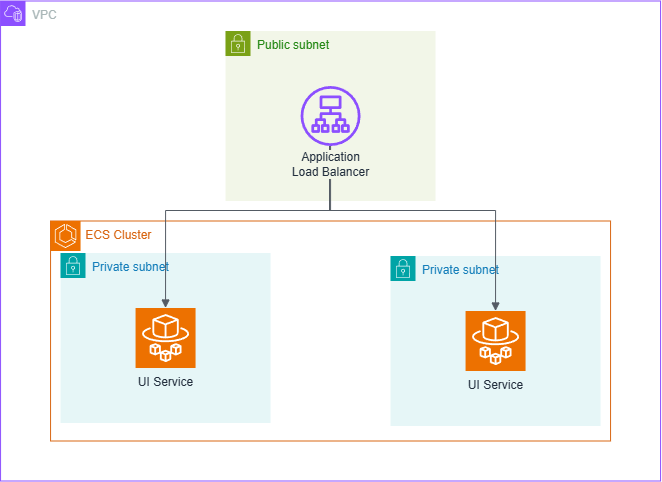

The diagram above was exported from draw.io. Its source (the exported page's mxGraphModel, read from the mxfile embedded in the PNG):
<mxGraphModel dx="1049" dy="578" grid="1" gridSize="10" guides="1" tooltips="1" connect="1" arrows="1" fold="1" page="1" pageScale="1" pageWidth="850" pageHeight="1100" math="0" shadow="0">
  <root>
    <mxCell id="cRZmO207__J7p3cqdr_a-0" />
    <mxCell id="cRZmO207__J7p3cqdr_a-1" parent="cRZmO207__J7p3cqdr_a-0" />
    <mxCell id="cRZmO207__J7p3cqdr_a-3" value="VPC&amp;nbsp;" style="points=[[0,0],[0.25,0],[0.5,0],[0.75,0],[1,0],[1,0.25],[1,0.5],[1,0.75],[1,1],[0.75,1],[0.5,1],[0.25,1],[0,1],[0,0.75],[0,0.5],[0,0.25]];outlineConnect=0;gradientColor=none;html=1;whiteSpace=wrap;fontSize=12;fontStyle=0;container=1;pointerEvents=0;collapsible=0;recursiveResize=0;shape=mxgraph.aws4.group;grIcon=mxgraph.aws4.group_vpc2;strokeColor=#8C4FFF;fillColor=none;verticalAlign=top;align=left;spacingLeft=30;fontColor=#AAB7B8;dashed=0;" vertex="1" parent="cRZmO207__J7p3cqdr_a-1">
      <mxGeometry x="61.06" y="70.5" width="660" height="480" as="geometry" />
    </mxCell>
    <mxCell id="vYSVKVlmEGHgrapG8oj1-1" value="" style="group" vertex="1" connectable="0" parent="cRZmO207__J7p3cqdr_a-3">
      <mxGeometry x="225" y="30" width="210" height="170" as="geometry" />
    </mxCell>
    <mxCell id="cRZmO207__J7p3cqdr_a-6" value="Public subnet" style="points=[[0,0],[0.25,0],[0.5,0],[0.75,0],[1,0],[1,0.25],[1,0.5],[1,0.75],[1,1],[0.75,1],[0.5,1],[0.25,1],[0,1],[0,0.75],[0,0.5],[0,0.25]];outlineConnect=0;gradientColor=none;html=1;whiteSpace=wrap;fontSize=12;fontStyle=0;container=1;pointerEvents=0;collapsible=0;recursiveResize=0;shape=mxgraph.aws4.group;grIcon=mxgraph.aws4.group_security_group;grStroke=0;strokeColor=#7AA116;fillColor=#F2F6E8;verticalAlign=top;align=left;spacingLeft=30;fontColor=#248814;dashed=0;" vertex="1" parent="vYSVKVlmEGHgrapG8oj1-1">
      <mxGeometry width="210" height="170" as="geometry" />
    </mxCell>
    <mxCell id="cRZmO207__J7p3cqdr_a-20" value="" style="sketch=0;outlineConnect=0;fontColor=#232F3E;gradientColor=none;fillColor=#8C4FFF;strokeColor=none;dashed=0;verticalLabelPosition=bottom;verticalAlign=top;align=center;html=1;fontSize=12;fontStyle=0;aspect=fixed;pointerEvents=1;shape=mxgraph.aws4.application_load_balancer;labelBackgroundColor=light-dark(#f2f6e8, #ededed);" vertex="1" parent="vYSVKVlmEGHgrapG8oj1-1">
      <mxGeometry x="75" y="55" width="60" height="60" as="geometry" />
    </mxCell>
    <mxCell id="cRZmO207__J7p3cqdr_a-9" value="" style="group" vertex="1" connectable="0" parent="cRZmO207__J7p3cqdr_a-1">
      <mxGeometry x="111.06" y="290.5" width="560" height="220" as="geometry" />
    </mxCell>
    <mxCell id="cRZmO207__J7p3cqdr_a-10" value="&amp;nbsp;ECS Cluster" style="points=[[0,0],[0.25,0],[0.5,0],[0.75,0],[1,0],[1,0.25],[1,0.5],[1,0.75],[1,1],[0.75,1],[0.5,1],[0.25,1],[0,1],[0,0.75],[0,0.5],[0,0.25]];outlineConnect=0;gradientColor=none;html=1;whiteSpace=wrap;fontSize=12;fontStyle=0;container=1;pointerEvents=0;collapsible=0;recursiveResize=0;shape=mxgraph.aws4.group;grIcon=mxgraph.aws4.group_ec2_instance_contents;strokeColor=#D86613;fillColor=none;verticalAlign=top;align=left;spacingLeft=30;fontColor=#D86613;dashed=0;" vertex="1" parent="cRZmO207__J7p3cqdr_a-9">
      <mxGeometry width="560" height="220" as="geometry" />
    </mxCell>
    <mxCell id="cRZmO207__J7p3cqdr_a-11" value="" style="sketch=0;points=[[0,0,0],[0.25,0,0],[0.5,0,0],[0.75,0,0],[1,0,0],[0,1,0],[0.25,1,0],[0.5,1,0],[0.75,1,0],[1,1,0],[0,0.25,0],[0,0.5,0],[0,0.75,0],[1,0.25,0],[1,0.5,0],[1,0.75,0]];outlineConnect=0;fontColor=#232F3E;fillColor=#ED7100;strokeColor=#ffffff;dashed=0;verticalLabelPosition=bottom;verticalAlign=top;align=center;html=1;fontSize=12;fontStyle=0;aspect=fixed;shape=mxgraph.aws4.resourceIcon;resIcon=mxgraph.aws4.ecs;" vertex="1" parent="cRZmO207__J7p3cqdr_a-10">
      <mxGeometry width="30" height="30" as="geometry" />
    </mxCell>
    <mxCell id="cRZmO207__J7p3cqdr_a-12" value="Private subnet" style="points=[[0,0],[0.25,0],[0.5,0],[0.75,0],[1,0],[1,0.25],[1,0.5],[1,0.75],[1,1],[0.75,1],[0.5,1],[0.25,1],[0,1],[0,0.75],[0,0.5],[0,0.25]];outlineConnect=0;gradientColor=none;html=1;whiteSpace=wrap;fontSize=12;fontStyle=0;container=1;pointerEvents=0;collapsible=0;recursiveResize=0;shape=mxgraph.aws4.group;grIcon=mxgraph.aws4.group_security_group;grStroke=0;strokeColor=#00A4A6;fillColor=#E6F6F7;verticalAlign=top;align=left;spacingLeft=30;fontColor=#147EBA;dashed=0;" vertex="1" parent="cRZmO207__J7p3cqdr_a-10">
      <mxGeometry x="340" y="35" width="210" height="170" as="geometry" />
    </mxCell>
    <mxCell id="cRZmO207__J7p3cqdr_a-13" value="UI Service" style="sketch=0;points=[[0,0,0],[0.25,0,0],[0.5,0,0],[0.75,0,0],[1,0,0],[0,1,0],[0.25,1,0],[0.5,1,0],[0.75,1,0],[1,1,0],[0,0.25,0],[0,0.5,0],[0,0.75,0],[1,0.25,0],[1,0.5,0],[1,0.75,0]];outlineConnect=0;fontColor=#232F3E;fillColor=#ED7100;strokeColor=#ffffff;dashed=0;verticalLabelPosition=bottom;verticalAlign=top;align=center;html=1;fontSize=12;fontStyle=0;aspect=fixed;shape=mxgraph.aws4.resourceIcon;resIcon=mxgraph.aws4.fargate;" vertex="1" parent="cRZmO207__J7p3cqdr_a-12">
      <mxGeometry x="75" y="55" width="60" height="60" as="geometry" />
    </mxCell>
    <mxCell id="cRZmO207__J7p3cqdr_a-14" value="Private subnet" style="points=[[0,0],[0.25,0],[0.5,0],[0.75,0],[1,0],[1,0.25],[1,0.5],[1,0.75],[1,1],[0.75,1],[0.5,1],[0.25,1],[0,1],[0,0.75],[0,0.5],[0,0.25]];outlineConnect=0;gradientColor=none;html=1;whiteSpace=wrap;fontSize=12;fontStyle=0;container=1;pointerEvents=0;collapsible=0;recursiveResize=0;shape=mxgraph.aws4.group;grIcon=mxgraph.aws4.group_security_group;grStroke=0;strokeColor=#00A4A6;fillColor=#E6F6F7;verticalAlign=top;align=left;spacingLeft=30;fontColor=#147EBA;dashed=0;" vertex="1" parent="cRZmO207__J7p3cqdr_a-9">
      <mxGeometry x="10" y="32" width="210" height="170" as="geometry" />
    </mxCell>
    <mxCell id="cRZmO207__J7p3cqdr_a-15" value="UI Service" style="sketch=0;points=[[0,0,0],[0.25,0,0],[0.5,0,0],[0.75,0,0],[1,0,0],[0,1,0],[0.25,1,0],[0.5,1,0],[0.75,1,0],[1,1,0],[0,0.25,0],[0,0.5,0],[0,0.75,0],[1,0.25,0],[1,0.5,0],[1,0.75,0]];outlineConnect=0;fontColor=#232F3E;fillColor=#ED7100;strokeColor=#ffffff;dashed=0;verticalLabelPosition=bottom;verticalAlign=top;align=center;html=1;fontSize=12;fontStyle=0;aspect=fixed;shape=mxgraph.aws4.resourceIcon;resIcon=mxgraph.aws4.fargate;" vertex="1" parent="cRZmO207__J7p3cqdr_a-14">
      <mxGeometry x="75" y="55" width="60" height="60" as="geometry" />
    </mxCell>
    <mxCell id="cRZmO207__J7p3cqdr_a-16" style="edgeStyle=orthogonalEdgeStyle;rounded=0;orthogonalLoop=1;jettySize=auto;html=1;exitX=0.5;exitY=1;exitDx=0;exitDy=0;" edge="1" parent="cRZmO207__J7p3cqdr_a-1">
      <mxGeometry relative="1" as="geometry">
        <mxPoint x="226.05999999999995" y="530.5" as="sourcePoint" />
        <mxPoint x="226.05999999999995" y="530.5" as="targetPoint" />
      </mxGeometry>
    </mxCell>
    <mxCell id="cRZmO207__J7p3cqdr_a-17" value="" style="edgeStyle=orthogonalEdgeStyle;html=1;endArrow=block;elbow=vertical;startArrow=none;endFill=1;strokeColor=#545B64;rounded=0;entryX=0.5;entryY=0;entryDx=0;entryDy=0;entryPerimeter=0;" edge="1" parent="cRZmO207__J7p3cqdr_a-1" source="cRZmO207__J7p3cqdr_a-20" target="cRZmO207__J7p3cqdr_a-15">
      <mxGeometry width="100" relative="1" as="geometry">
        <mxPoint x="421.06" y="330.5" as="sourcePoint" />
        <mxPoint x="521.06" y="330.5" as="targetPoint" />
        <Array as="points">
          <mxPoint x="391" y="280" />
          <mxPoint x="226" y="280" />
        </Array>
      </mxGeometry>
    </mxCell>
    <mxCell id="vYSVKVlmEGHgrapG8oj1-2" value="" style="edgeStyle=orthogonalEdgeStyle;html=1;endArrow=block;elbow=vertical;startArrow=none;endFill=1;strokeColor=#545B64;rounded=0;entryX=0.5;entryY=0;entryDx=0;entryDy=0;entryPerimeter=0;" edge="1" parent="cRZmO207__J7p3cqdr_a-1" source="cRZmO207__J7p3cqdr_a-20" target="cRZmO207__J7p3cqdr_a-13">
      <mxGeometry width="100" relative="1" as="geometry">
        <mxPoint x="390" y="230" as="sourcePoint" />
        <mxPoint x="230" y="373" as="targetPoint" />
        <Array as="points">
          <mxPoint x="390" y="280" />
          <mxPoint x="556" y="280" />
        </Array>
      </mxGeometry>
    </mxCell>
    <mxCell id="vYSVKVlmEGHgrapG8oj1-4" value="&lt;span style=&quot;color: rgb(35, 47, 62); font-size: 12px;&quot;&gt;Application&lt;/span&gt;&lt;div style=&quot;color: rgb(35, 47, 62); font-size: 12px;&quot;&gt;Load Balancer&lt;/div&gt;" style="edgeLabel;html=1;align=center;verticalAlign=middle;resizable=0;points=[];labelBackgroundColor=light-dark(#f2f6e8, #ededed);" vertex="1" connectable="0" parent="vYSVKVlmEGHgrapG8oj1-2">
      <mxGeometry x="-0.9076" relative="1" as="geometry">
        <mxPoint x="1" y="3" as="offset" />
      </mxGeometry>
    </mxCell>
  </root>
</mxGraphModel>